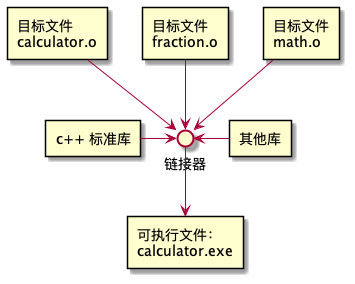

The diagram above was rendered by PlantUML. Its source (embedded in the PNG):
@startuml LinkerProcess 
   
rectangle "目标文件\ncalculator.o" as a

rectangle "目标文件\nfraction.o" as b

rectangle "目标文件\nmath.o" as c

rectangle "c++ 标准库" as standardlib

rectangle "其他库" as otherlib

rectangle "可执行文件：\n calculator.exe" as exe

circle 链接器 as linker

a --> linker
b --> linker
c --> linker

standardlib -> linker
linker <- otherlib
linker --> exe
 
@enduml